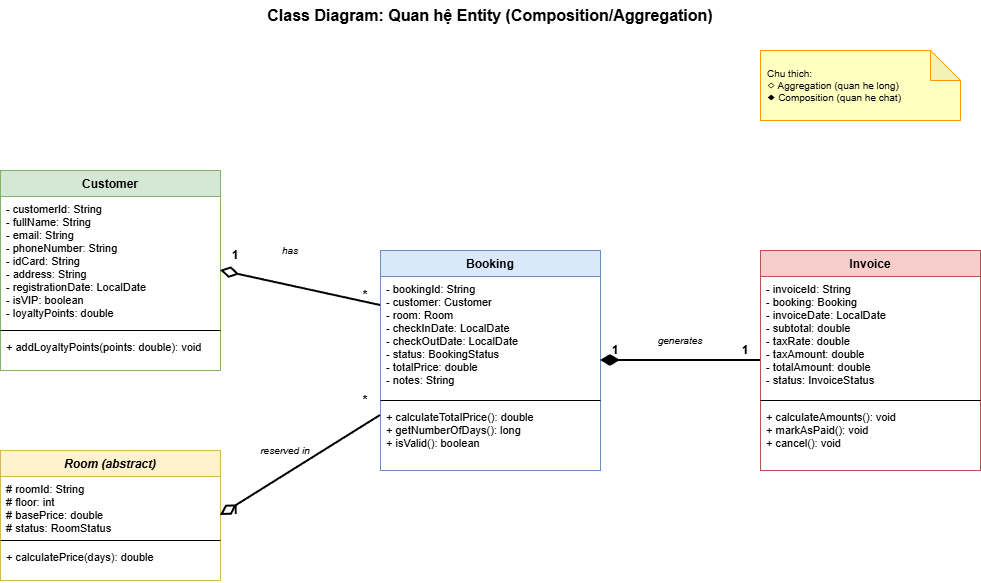

The diagram above was exported from draw.io. Its source (the exported page's mxGraphModel, read from the mxfile embedded in the PNG):
<mxGraphModel dx="1426" dy="785" grid="1" gridSize="10" guides="1" tooltips="1" connect="1" arrows="1" fold="1" page="1" pageScale="1" pageWidth="827" pageHeight="1169" math="0" shadow="0">
  <root>
    <mxCell id="0" />
    <mxCell id="1" parent="0" />
    <mxCell id="-7cfBlNbio3CyviY4RyL-179" parent="1" style="text;html=1;strokeColor=none;fillColor=none;align=center;verticalAlign=middle;whiteSpace=wrap;rounded=0;fontSize=16;fontStyle=1;" value="Class Diagram: Quan hệ Entity (Composition/Aggregation)" vertex="1">
      <mxGeometry height="30" width="500" x="300" y="10" as="geometry" />
    </mxCell>
    <mxCell id="-7cfBlNbio3CyviY4RyL-180" parent="1" style="swimlane;fontStyle=1;align=center;verticalAlign=top;childLayout=stackLayout;horizontal=1;startSize=26;horizontalStack=0;resizeParent=1;resizeParentMax=0;resizeLast=0;collapsible=0;marginBottom=0;fillColor=#d5e8d4;strokeColor=#82b366;fontSize=12;" value="Customer" vertex="1">
      <mxGeometry height="200" width="220" x="60" y="180" as="geometry" />
    </mxCell>
    <mxCell id="-7cfBlNbio3CyviY4RyL-181" parent="-7cfBlNbio3CyviY4RyL-180" style="text;strokeColor=none;fillColor=none;align=left;verticalAlign=top;spacingLeft=4;spacingRight=4;overflow=hidden;rotatable=0;points=[[0,0.5],[1,0.5]];portConstraint=eastwest;fontSize=11;" value="- customerId: String&#10;- fullName: String&#10;- email: String&#10;- phoneNumber: String&#10;- idCard: String&#10;- address: String&#10;- registrationDate: LocalDate&#10;- isVIP: boolean&#10;- loyaltyPoints: double" vertex="1">
      <mxGeometry height="130" width="220" y="26" as="geometry" />
    </mxCell>
    <mxCell id="-7cfBlNbio3CyviY4RyL-182" parent="-7cfBlNbio3CyviY4RyL-180" style="line;strokeWidth=1;fillColor=none;align=left;verticalAlign=middle;spacingTop=-1;spacingLeft=3;spacingRight=3;rotatable=0;labelPosition=right;points=[];portConstraint=eastwest;" value="" vertex="1">
      <mxGeometry height="8" width="220" y="156" as="geometry" />
    </mxCell>
    <mxCell id="-7cfBlNbio3CyviY4RyL-183" parent="-7cfBlNbio3CyviY4RyL-180" style="text;strokeColor=none;fillColor=none;align=left;verticalAlign=top;spacingLeft=4;spacingRight=4;overflow=hidden;rotatable=0;points=[[0,0.5],[1,0.5]];portConstraint=eastwest;fontSize=11;" value="+ addLoyaltyPoints(points: double): void" vertex="1">
      <mxGeometry height="36" width="220" y="164" as="geometry" />
    </mxCell>
    <mxCell id="-7cfBlNbio3CyviY4RyL-184" parent="1" style="swimlane;fontStyle=3;align=center;verticalAlign=top;childLayout=stackLayout;horizontal=1;startSize=26;horizontalStack=0;resizeParent=1;resizeParentMax=0;resizeLast=0;collapsible=0;marginBottom=0;fillColor=#fff2cc;strokeColor=#d6b656;fontSize=12;" value="Room (abstract)" vertex="1">
      <mxGeometry height="130" width="220" x="60" y="460" as="geometry" />
    </mxCell>
    <mxCell id="-7cfBlNbio3CyviY4RyL-185" parent="-7cfBlNbio3CyviY4RyL-184" style="text;strokeColor=none;fillColor=none;align=left;verticalAlign=top;spacingLeft=4;spacingRight=4;overflow=hidden;rotatable=0;points=[[0,0.5],[1,0.5]];portConstraint=eastwest;fontSize=11;" value="# roomId: String&#10;# floor: int&#10;# basePrice: double&#10;# status: RoomStatus" vertex="1">
      <mxGeometry height="60" width="220" y="26" as="geometry" />
    </mxCell>
    <mxCell id="-7cfBlNbio3CyviY4RyL-186" parent="-7cfBlNbio3CyviY4RyL-184" style="line;strokeWidth=1;fillColor=none;align=left;verticalAlign=middle;spacingTop=-1;spacingLeft=3;spacingRight=3;rotatable=0;labelPosition=right;points=[];portConstraint=eastwest;" value="" vertex="1">
      <mxGeometry height="8" width="220" y="86" as="geometry" />
    </mxCell>
    <mxCell id="-7cfBlNbio3CyviY4RyL-187" parent="-7cfBlNbio3CyviY4RyL-184" style="text;strokeColor=none;fillColor=none;align=left;verticalAlign=top;spacingLeft=4;spacingRight=4;overflow=hidden;rotatable=0;points=[[0,0.5],[1,0.5]];portConstraint=eastwest;fontSize=11;" value="+ calculatePrice(days): double" vertex="1">
      <mxGeometry height="36" width="220" y="94" as="geometry" />
    </mxCell>
    <mxCell id="-7cfBlNbio3CyviY4RyL-188" parent="1" style="swimlane;fontStyle=1;align=center;verticalAlign=top;childLayout=stackLayout;horizontal=1;startSize=26;horizontalStack=0;resizeParent=1;resizeParentMax=0;resizeLast=0;collapsible=0;marginBottom=0;fillColor=#dae8fc;strokeColor=#6c8ebf;fontSize=12;" value="Booking" vertex="1">
      <mxGeometry height="220" width="220" x="440" y="260" as="geometry" />
    </mxCell>
    <mxCell id="-7cfBlNbio3CyviY4RyL-189" parent="-7cfBlNbio3CyviY4RyL-188" style="text;strokeColor=none;fillColor=none;align=left;verticalAlign=top;spacingLeft=4;spacingRight=4;overflow=hidden;rotatable=0;points=[[0,0.5],[1,0.5]];portConstraint=eastwest;fontSize=11;" value="- bookingId: String&#10;- customer: Customer&#10;- room: Room&#10;- checkInDate: LocalDate&#10;- checkOutDate: LocalDate&#10;- status: BookingStatus&#10;- totalPrice: double&#10;- notes: String" vertex="1">
      <mxGeometry height="120" width="220" y="26" as="geometry" />
    </mxCell>
    <mxCell id="-7cfBlNbio3CyviY4RyL-190" parent="-7cfBlNbio3CyviY4RyL-188" style="line;strokeWidth=1;fillColor=none;align=left;verticalAlign=middle;spacingTop=-1;spacingLeft=3;spacingRight=3;rotatable=0;labelPosition=right;points=[];portConstraint=eastwest;" value="" vertex="1">
      <mxGeometry height="8" width="220" y="146" as="geometry" />
    </mxCell>
    <mxCell id="-7cfBlNbio3CyviY4RyL-191" parent="-7cfBlNbio3CyviY4RyL-188" style="text;strokeColor=none;fillColor=none;align=left;verticalAlign=top;spacingLeft=4;spacingRight=4;overflow=hidden;rotatable=0;points=[[0,0.5],[1,0.5]];portConstraint=eastwest;fontSize=11;" value="+ calculateTotalPrice(): double&#10;+ getNumberOfDays(): long&#10;+ isValid(): boolean" vertex="1">
      <mxGeometry height="66" width="220" y="154" as="geometry" />
    </mxCell>
    <mxCell id="-7cfBlNbio3CyviY4RyL-192" parent="1" style="swimlane;fontStyle=1;align=center;verticalAlign=top;childLayout=stackLayout;horizontal=1;startSize=26;horizontalStack=0;resizeParent=1;resizeParentMax=0;resizeLast=0;collapsible=0;marginBottom=0;fillColor=#f8cecc;strokeColor=#b85450;fontSize=12;" value="Invoice" vertex="1">
      <mxGeometry height="220" width="220" x="820" y="260" as="geometry" />
    </mxCell>
    <mxCell id="-7cfBlNbio3CyviY4RyL-193" parent="-7cfBlNbio3CyviY4RyL-192" style="text;strokeColor=none;fillColor=none;align=left;verticalAlign=top;spacingLeft=4;spacingRight=4;overflow=hidden;rotatable=0;points=[[0,0.5],[1,0.5]];portConstraint=eastwest;fontSize=11;" value="- invoiceId: String&#10;- booking: Booking&#10;- invoiceDate: LocalDate&#10;- subtotal: double&#10;- taxRate: double&#10;- taxAmount: double&#10;- totalAmount: double&#10;- status: InvoiceStatus" vertex="1">
      <mxGeometry height="120" width="220" y="26" as="geometry" />
    </mxCell>
    <mxCell id="-7cfBlNbio3CyviY4RyL-194" parent="-7cfBlNbio3CyviY4RyL-192" style="line;strokeWidth=1;fillColor=none;align=left;verticalAlign=middle;spacingTop=-1;spacingLeft=3;spacingRight=3;rotatable=0;labelPosition=right;points=[];portConstraint=eastwest;" value="" vertex="1">
      <mxGeometry height="8" width="220" y="146" as="geometry" />
    </mxCell>
    <mxCell id="-7cfBlNbio3CyviY4RyL-195" parent="-7cfBlNbio3CyviY4RyL-192" style="text;strokeColor=none;fillColor=none;align=left;verticalAlign=top;spacingLeft=4;spacingRight=4;overflow=hidden;rotatable=0;points=[[0,0.5],[1,0.5]];portConstraint=eastwest;fontSize=11;" value="+ calculateAmounts(): void&#10;+ markAsPaid(): void&#10;+ cancel(): void" vertex="1">
      <mxGeometry height="66" width="220" y="154" as="geometry" />
    </mxCell>
    <mxCell id="-7cfBlNbio3CyviY4RyL-196" edge="1" parent="1" source="-7cfBlNbio3CyviY4RyL-180" style="endArrow=none;html=1;strokeWidth=2;exitX=1;exitY=0.5;exitDx=0;exitDy=0;entryX=0;entryY=0.25;entryDx=0;entryDy=0;startArrow=diamondThin;startFill=0;startSize=14;" target="-7cfBlNbio3CyviY4RyL-188">
      <mxGeometry relative="1" as="geometry" />
    </mxCell>
    <mxCell id="-7cfBlNbio3CyviY4RyL-197" parent="1" style="text;html=1;strokeColor=none;fillColor=none;align=center;verticalAlign=middle;whiteSpace=wrap;rounded=0;fontSize=12;fontStyle=1;" value="1" vertex="1">
      <mxGeometry height="20" width="20" x="285" y="255" as="geometry" />
    </mxCell>
    <mxCell id="-7cfBlNbio3CyviY4RyL-198" parent="1" style="text;html=1;strokeColor=none;fillColor=none;align=center;verticalAlign=middle;whiteSpace=wrap;rounded=0;fontSize=12;fontStyle=1;" value="*" vertex="1">
      <mxGeometry height="20" width="20" x="415" y="295" as="geometry" />
    </mxCell>
    <mxCell id="-7cfBlNbio3CyviY4RyL-199" parent="1" style="text;html=1;strokeColor=none;fillColor=none;align=center;verticalAlign=middle;whiteSpace=wrap;rounded=0;fontSize=10;fontStyle=2;" value="has" vertex="1">
      <mxGeometry height="20" width="40" x="330" y="250" as="geometry" />
    </mxCell>
    <mxCell id="-7cfBlNbio3CyviY4RyL-200" edge="1" parent="1" source="-7cfBlNbio3CyviY4RyL-184" style="endArrow=none;html=1;strokeWidth=2;exitX=1;exitY=0.5;exitDx=0;exitDy=0;entryX=0;entryY=0.75;entryDx=0;entryDy=0;startArrow=diamondThin;startFill=0;startSize=14;" target="-7cfBlNbio3CyviY4RyL-188">
      <mxGeometry relative="1" as="geometry" />
    </mxCell>
    <mxCell id="-7cfBlNbio3CyviY4RyL-201" parent="1" style="text;html=1;strokeColor=none;fillColor=none;align=center;verticalAlign=middle;whiteSpace=wrap;rounded=0;fontSize=12;fontStyle=1;" value="1" vertex="1">
      <mxGeometry height="20" width="20" x="285" y="510" as="geometry" />
    </mxCell>
    <mxCell id="-7cfBlNbio3CyviY4RyL-202" parent="1" style="text;html=1;strokeColor=none;fillColor=none;align=center;verticalAlign=middle;whiteSpace=wrap;rounded=0;fontSize=12;fontStyle=1;" value="*" vertex="1">
      <mxGeometry height="20" width="20" x="415" y="400" as="geometry" />
    </mxCell>
    <mxCell id="-7cfBlNbio3CyviY4RyL-203" parent="1" style="text;html=1;strokeColor=none;fillColor=none;align=center;verticalAlign=middle;whiteSpace=wrap;rounded=0;fontSize=10;fontStyle=2;" value="reserved in" vertex="1">
      <mxGeometry height="20" width="70" x="310" y="450" as="geometry" />
    </mxCell>
    <mxCell id="-7cfBlNbio3CyviY4RyL-204" edge="1" parent="1" source="-7cfBlNbio3CyviY4RyL-188" style="endArrow=none;html=1;strokeWidth=2;exitX=1;exitY=0.5;exitDx=0;exitDy=0;entryX=0;entryY=0.5;entryDx=0;entryDy=0;startArrow=diamondThin;startFill=1;startSize=14;" target="-7cfBlNbio3CyviY4RyL-192">
      <mxGeometry relative="1" as="geometry" />
    </mxCell>
    <mxCell id="-7cfBlNbio3CyviY4RyL-205" parent="1" style="text;html=1;strokeColor=none;fillColor=none;align=center;verticalAlign=middle;whiteSpace=wrap;rounded=0;fontSize=12;fontStyle=1;" value="1" vertex="1">
      <mxGeometry height="20" width="20" x="665" y="350" as="geometry" />
    </mxCell>
    <mxCell id="-7cfBlNbio3CyviY4RyL-206" parent="1" style="text;html=1;strokeColor=none;fillColor=none;align=center;verticalAlign=middle;whiteSpace=wrap;rounded=0;fontSize=12;fontStyle=1;" value="1" vertex="1">
      <mxGeometry height="20" width="20" x="795" y="350" as="geometry" />
    </mxCell>
    <mxCell id="-7cfBlNbio3CyviY4RyL-207" parent="1" style="text;html=1;strokeColor=none;fillColor=none;align=center;verticalAlign=middle;whiteSpace=wrap;rounded=0;fontSize=10;fontStyle=2;" value="generates" vertex="1">
      <mxGeometry height="20" width="60" x="710" y="340" as="geometry" />
    </mxCell>
    <mxCell id="-7cfBlNbio3CyviY4RyL-208" parent="1" style="shape=note;whiteSpace=wrap;html=1;backgroundOutline=1;darkOpacity=0.05;fillColor=#ffffc0;strokeColor=#ff9900;fontSize=10;align=left;spacingLeft=5;" value="Chu thich:&#10;◇ Aggregation (quan he long)&#10;◆ Composition (quan he chat)" vertex="1">
      <mxGeometry height="70" width="200" x="820" y="60" as="geometry" />
    </mxCell>
  </root>
</mxGraphModel>